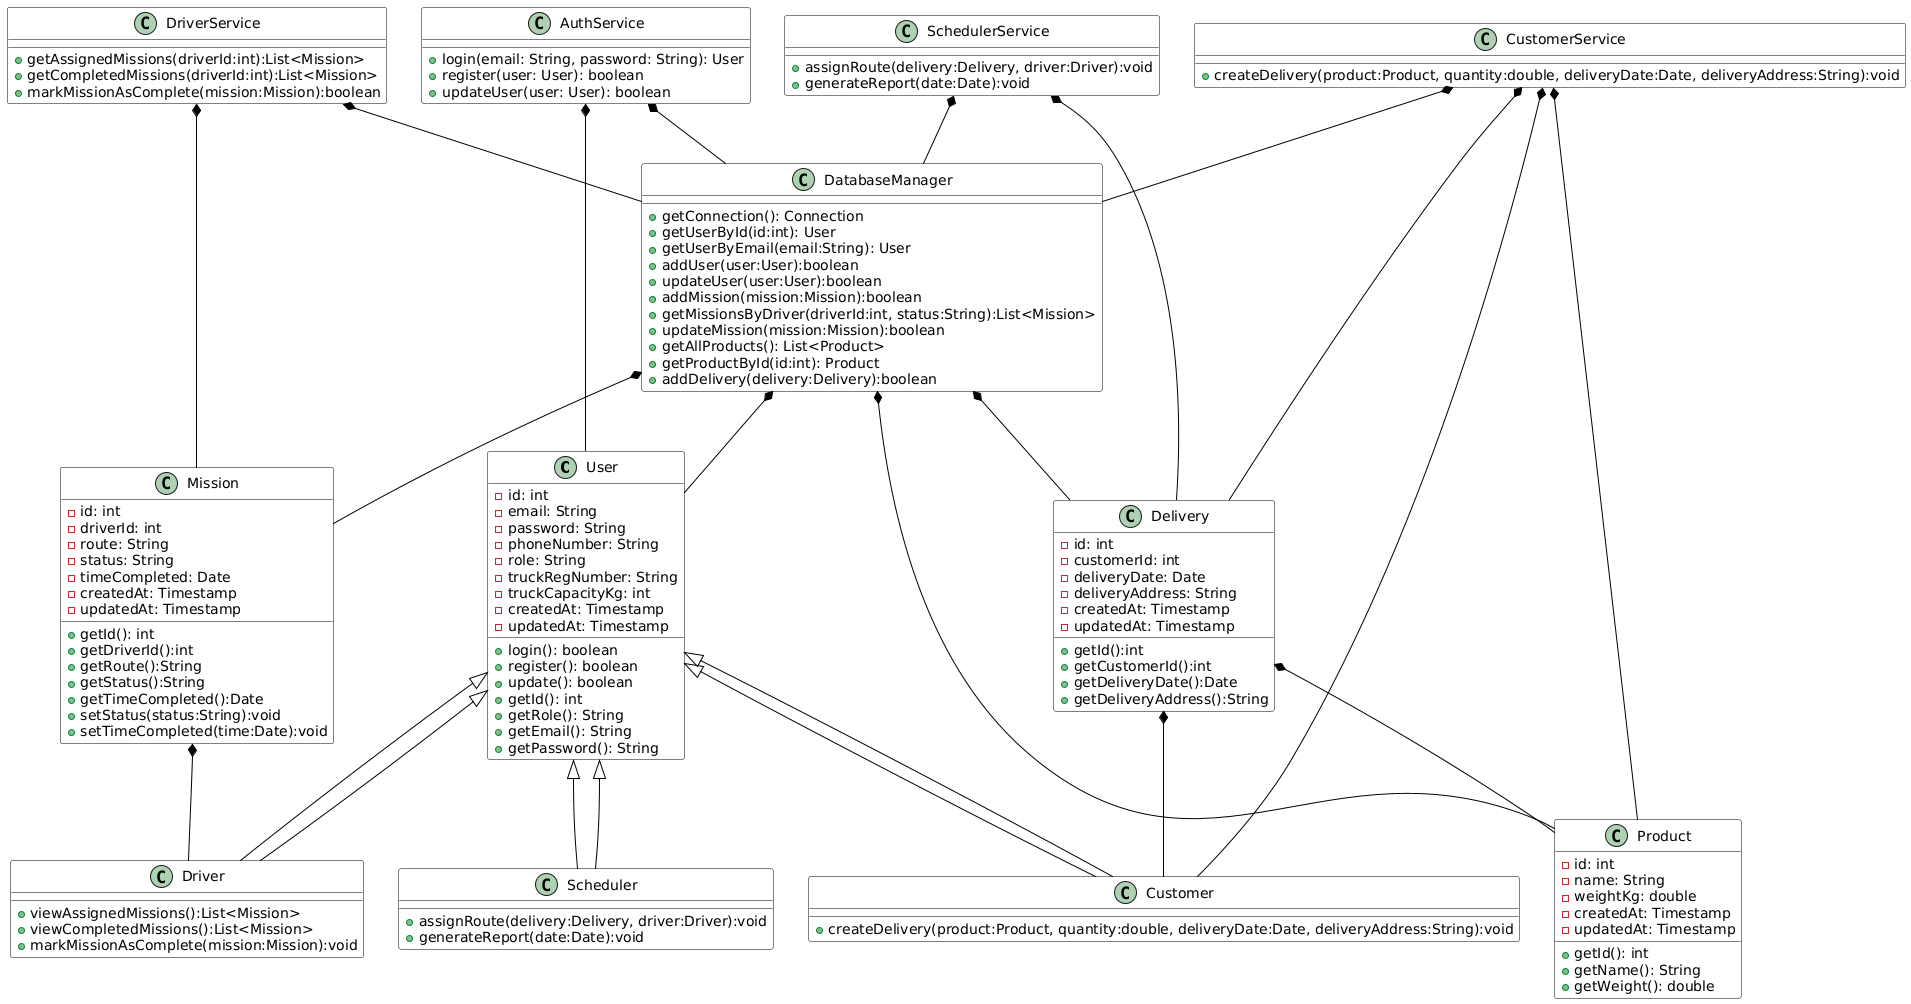

The diagram above was rendered by PlantUML. Its source (embedded in the PNG):
@startuml
' Define Styles
skinparam class {
    BackgroundColor White
    BorderColor Black
    ArrowColor Black
    FontColor Black
}

' User Class
class User {
    - id: int
    - email: String
    - password: String
    - phoneNumber: String
    - role: String
    - truckRegNumber: String
    - truckCapacityKg: int
    - createdAt: Timestamp
    - updatedAt: Timestamp
    + login(): boolean
    + register(): boolean
    + update(): boolean
    + getId(): int
    + getRole(): String
    + getEmail(): String
    + getPassword(): String
}
' Customer class
class Customer extends User{
    + createDelivery(product:Product, quantity:double, deliveryDate:Date, deliveryAddress:String):void
    }
' Scheduler class
class Scheduler extends User{
    + assignRoute(delivery:Delivery, driver:Driver):void
    + generateReport(date:Date):void
}
' Driver class
class Driver extends User{
    + viewAssignedMissions():List<Mission>
    + viewCompletedMissions():List<Mission>
    + markMissionAsComplete(mission:Mission):void
}

' Product Class
class Product {
    - id: int
    - name: String
    - weightKg: double
    - createdAt: Timestamp
    - updatedAt: Timestamp
    + getId(): int
    + getName(): String
    + getWeight(): double
}

' Delivery Class
class Delivery {
    - id: int
    - customerId: int
    - deliveryDate: Date
    - deliveryAddress: String
    - createdAt: Timestamp
    - updatedAt: Timestamp
    + getId():int
    + getCustomerId():int
    + getDeliveryDate():Date
    + getDeliveryAddress():String
}

' Mission Class
class Mission {
    - id: int
    - driverId: int
    - route: String
    - status: String
    - timeCompleted: Date
    - createdAt: Timestamp
    - updatedAt: Timestamp
    + getId(): int
    + getDriverId():int
    + getRoute():String
    + getStatus():String
    + getTimeCompleted():Date
    + setStatus(status:String):void
    + setTimeCompleted(time:Date):void
}
' DatabaseManager Class
class DatabaseManager{
    + getConnection(): Connection
    + getUserById(id:int): User
    + getUserByEmail(email:String): User
    + addUser(user:User):boolean
    + updateUser(user:User):boolean
    + addMission(mission:Mission):boolean
    + getMissionsByDriver(driverId:int, status:String):List<Mission>
    + updateMission(mission:Mission):boolean
    + getAllProducts(): List<Product>
    + getProductById(id:int): Product
    + addDelivery(delivery:Delivery):boolean
}

' AuthService Class
class AuthService {
    + login(email: String, password: String): User
    + register(user: User): boolean
    + updateUser(user: User): boolean
}

'Driver Service Class
class DriverService {
    + getAssignedMissions(driverId:int):List<Mission>
    + getCompletedMissions(driverId:int):List<Mission>
    + markMissionAsComplete(mission:Mission):boolean
}
'Scheduler Service Class
class SchedulerService{
    + assignRoute(delivery:Delivery, driver:Driver):void
    + generateReport(date:Date):void
}
'Customer Service Class
class CustomerService{
    + createDelivery(product:Product, quantity:double, deliveryDate:Date, deliveryAddress:String):void
}

' Associations
User <|-- Customer
User <|-- Scheduler
User <|-- Driver
Delivery *-- Customer
Delivery *-- Product
Mission *-- Driver
DatabaseManager *-- User
DatabaseManager *-- Product
DatabaseManager *-- Delivery
DatabaseManager *-- Mission
AuthService *-- User
AuthService *-- DatabaseManager
DriverService *-- DatabaseManager
DriverService *-- Mission
SchedulerService *-- DatabaseManager
SchedulerService *-- Delivery
CustomerService *-- DatabaseManager
CustomerService *-- Delivery
CustomerService *-- Product
CustomerService *-- Customer
@enduml